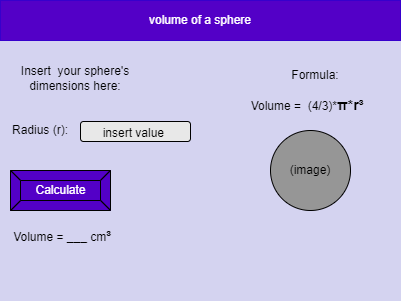

The diagram above was exported from draw.io. Its source (the exported page's mxGraphModel, read from the mxfile embedded in the PNG):
<mxGraphModel dx="520" dy="475" grid="1" gridSize="10" guides="1" tooltips="1" connect="1" arrows="1" fold="1" page="1" pageScale="1" pageWidth="850" pageHeight="1100" math="0" shadow="0">
  <root>
    <mxCell id="0" />
    <mxCell id="1" parent="0" />
    <mxCell id="2" value="" style="rounded=0;whiteSpace=wrap;html=1;strokeColor=#D4D3F0;fillColor=#D4D3F0;" parent="1" vertex="1">
      <mxGeometry x="80" y="70" width="400" height="300" as="geometry" />
    </mxCell>
    <mxCell id="3" value="volume of a sphere" style="rounded=0;whiteSpace=wrap;html=1;fillColor=#5300C7;fontColor=#ffffff;strokeColor=#3700CC;" parent="1" vertex="1">
      <mxGeometry x="80" y="70" width="400" height="40" as="geometry" />
    </mxCell>
    <mxCell id="6" value="Calculate" style="labelPosition=center;verticalLabelPosition=middle;align=center;html=1;shape=mxgraph.basic.button;dx=10;fillColor=#5300C7;strokeColor=#000000;fontColor=#FFFFFF;" parent="1" vertex="1">
      <mxGeometry x="90" y="240" width="100" height="40" as="geometry" />
    </mxCell>
    <mxCell id="7" value="Insert&amp;nbsp; your sphere's dimensions here:" style="text;html=1;strokeColor=none;fillColor=none;align=center;verticalAlign=middle;whiteSpace=wrap;rounded=0;fontColor=#000000;" parent="1" vertex="1">
      <mxGeometry x="80" y="133" width="150" height="30" as="geometry" />
    </mxCell>
    <mxCell id="8" value="Radius (r):" style="text;html=1;strokeColor=none;fillColor=none;align=center;verticalAlign=middle;whiteSpace=wrap;rounded=0;fontColor=#000000;" parent="1" vertex="1">
      <mxGeometry x="90" y="185" width="60" height="30" as="geometry" />
    </mxCell>
    <mxCell id="10" value="" style="rounded=1;whiteSpace=wrap;html=1;fillColor=#E8E8E8;strokeColor=#000000;" parent="1" vertex="1">
      <mxGeometry x="160" y="191" width="110" height="20" as="geometry" />
    </mxCell>
    <mxCell id="11" value="insert value&amp;nbsp;" style="text;html=1;strokeColor=none;fillColor=none;align=center;verticalAlign=middle;whiteSpace=wrap;rounded=0;fontColor=#000000;" parent="1" vertex="1">
      <mxGeometry x="160" y="188" width="110" height="30" as="geometry" />
    </mxCell>
    <mxCell id="12" value="" style="ellipse;whiteSpace=wrap;html=1;aspect=fixed;fillColor=#969696;fontColor=#000000;" parent="1" vertex="1">
      <mxGeometry x="350" y="200" width="80" height="80" as="geometry" />
    </mxCell>
    <mxCell id="13" value="(image)" style="text;html=1;strokeColor=none;fillColor=none;align=center;verticalAlign=middle;whiteSpace=wrap;rounded=0;fontColor=#000000;" parent="1" vertex="1">
      <mxGeometry x="360" y="225" width="60" height="30" as="geometry" />
    </mxCell>
    <mxCell id="14" value="Formula:" style="text;html=1;strokeColor=none;fillColor=none;align=center;verticalAlign=middle;whiteSpace=wrap;rounded=0;fontColor=#000000;" parent="1" vertex="1">
      <mxGeometry x="365" y="130" width="60" height="30" as="geometry" />
    </mxCell>
    <mxCell id="16" value="Volume = ___ cm&lt;b style=&quot;font-family: &amp;#34;arial&amp;#34; , sans-serif ; font-size: 14px ; text-align: left&quot;&gt;³&lt;/b&gt;" style="text;html=1;strokeColor=none;fillColor=none;align=center;verticalAlign=middle;whiteSpace=wrap;rounded=0;fontColor=#000000;" parent="1" vertex="1">
      <mxGeometry x="87" y="291" width="110" height="30" as="geometry" />
    </mxCell>
    <mxCell id="17" value="Volume =&amp;nbsp; (4/3)*&lt;b style=&quot;font-family: arial, sans-serif; font-size: 14px; text-align: left;&quot;&gt;π*r&lt;/b&gt;&lt;b style=&quot;font-family: arial, sans-serif; font-size: 14px; text-align: left;&quot;&gt;³&lt;/b&gt;" style="text;html=1;strokeColor=none;fillColor=none;align=center;verticalAlign=middle;whiteSpace=wrap;rounded=0;fontColor=#000000;" parent="1" vertex="1">
      <mxGeometry x="312" y="160" width="150" height="30" as="geometry" />
    </mxCell>
  </root>
</mxGraphModel>